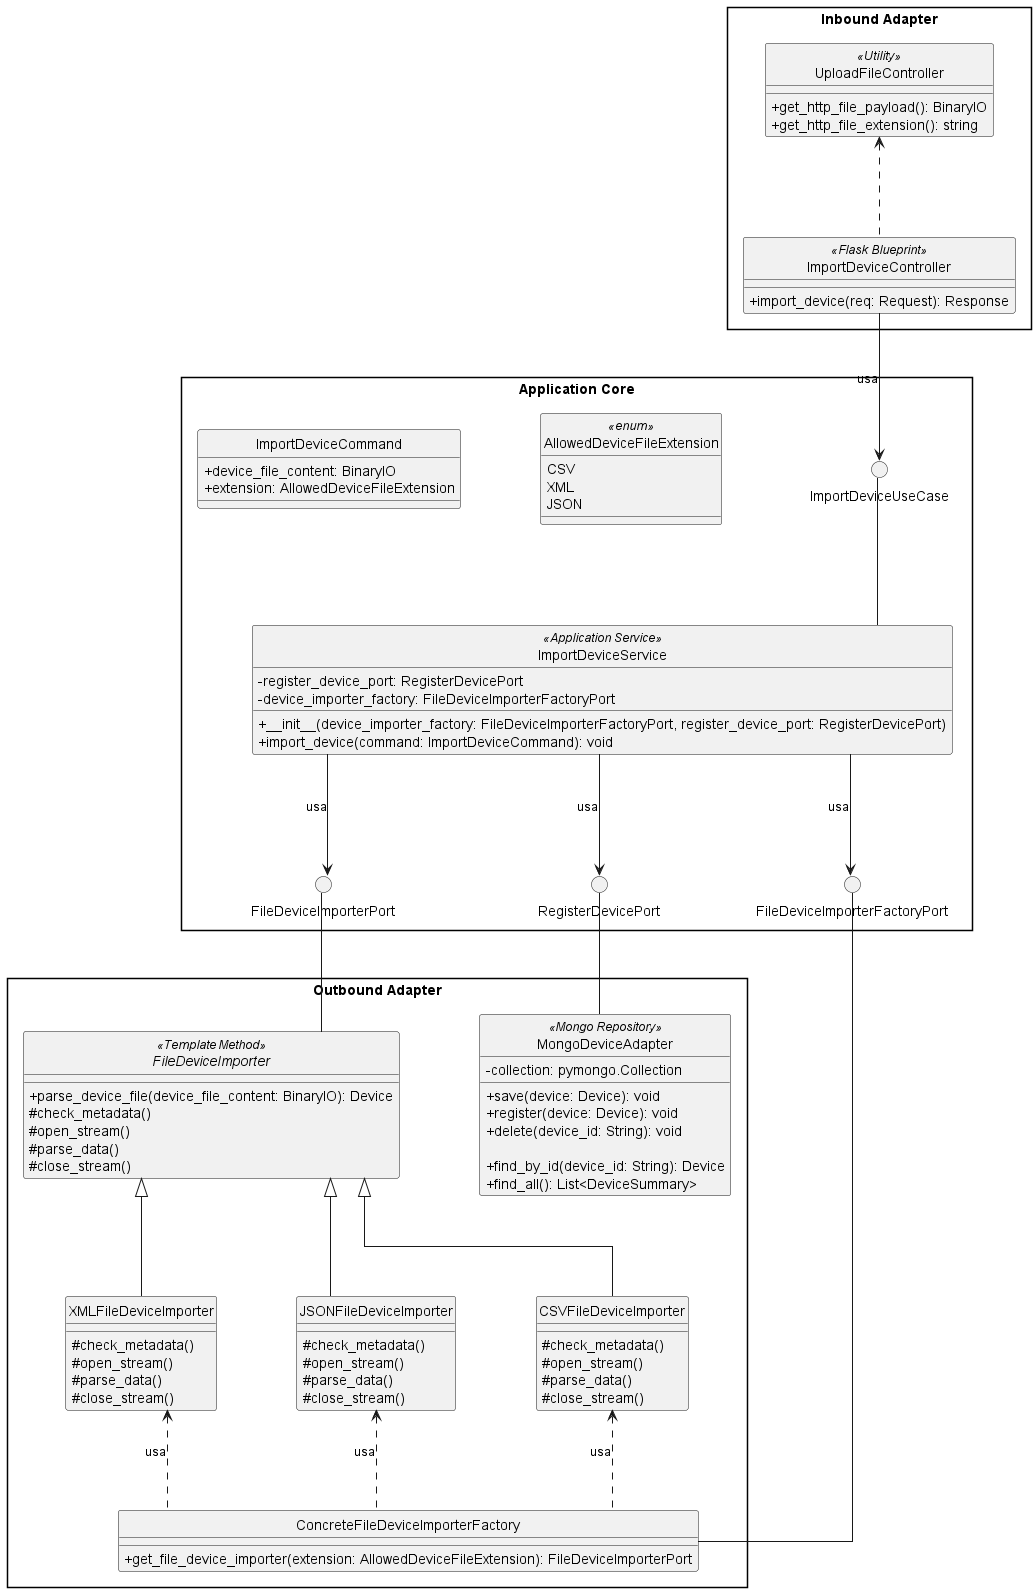

The diagram above was rendered by PlantUML. Its source (embedded in the PNG):
@startuml import-device
skinparam linetype ortho
skinparam classAttributeIconSize 0
skinparam nodesep 80
skinparam ranksep 100
skinparam packageStyle rectangle
skinparam style strictuml

package "Inbound Adapter" {
    !include InboundAdapters/ImportDeviceController.puml
}

package "Application Core" {

    () "ImportDeviceUseCase"

    class ImportDeviceService <<Application Service>> {
        -register_device_port: RegisterDevicePort
        -device_importer_factory: FileDeviceImporterFactoryPort
        +__init__(device_importer_factory: FileDeviceImporterFactoryPort, register_device_port: RegisterDevicePort)
        +import_device(command: ImportDeviceCommand): void
    }

    enum AllowedDeviceFileExtension <<enum>> {
        CSV
        XML
        JSON
    }

    class ImportDeviceCommand {
        + device_file_content: BinaryIO
        + extension: AllowedDeviceFileExtension
    }

    () "FileDeviceImporterFactoryPort"
    () "FileDeviceImporterPort"
    () "RegisterDevicePort"
}

package "Outbound Adapter" {
    abstract class FileDeviceImporter <<Template Method>> {
        + parse_device_file(device_file_content: BinaryIO): Device
        # check_metadata()
        # open_stream()
        # parse_data()
        # close_stream()
    }

    class CSVFileDeviceImporter {
        # check_metadata()
        # open_stream()
        # parse_data()
        # close_stream()
    }

    class JSONFileDeviceImporter {
        # check_metadata()
        # open_stream()
        # parse_data()
        # close_stream()
    }

    class XMLFileDeviceImporter {
        # check_metadata()
        # open_stream()
        # parse_data()
        # close_stream()
    }

    class ConcreteFileDeviceImporterFactory {
        + get_file_device_importer(extension: AllowedDeviceFileExtension): FileDeviceImporterPort
    }

    !include OutboundAdapters/MongoDeviceAdapter.puml
}

ImportDeviceController -down-> ImportDeviceUseCase : usa

ImportDeviceUseCase -down- ImportDeviceService

ImportDeviceService -down-> FileDeviceImporterFactoryPort : usa
ImportDeviceService -down-> FileDeviceImporterPort : usa
ImportDeviceService -down-> RegisterDevicePort : usa

FileDeviceImporterFactoryPort -down- ConcreteFileDeviceImporterFactory
ConcreteFileDeviceImporterFactory .up.> CSVFileDeviceImporter : usa
ConcreteFileDeviceImporterFactory .up.> JSONFileDeviceImporter : usa
ConcreteFileDeviceImporterFactory .up.> XMLFileDeviceImporter : usa

FileDeviceImporterPort -down- FileDeviceImporter
FileDeviceImporter <|-down- CSVFileDeviceImporter
FileDeviceImporter <|-down- JSONFileDeviceImporter
FileDeviceImporter <|-down- XMLFileDeviceImporter

RegisterDevicePort -down- MongoDeviceAdapter

@enduml